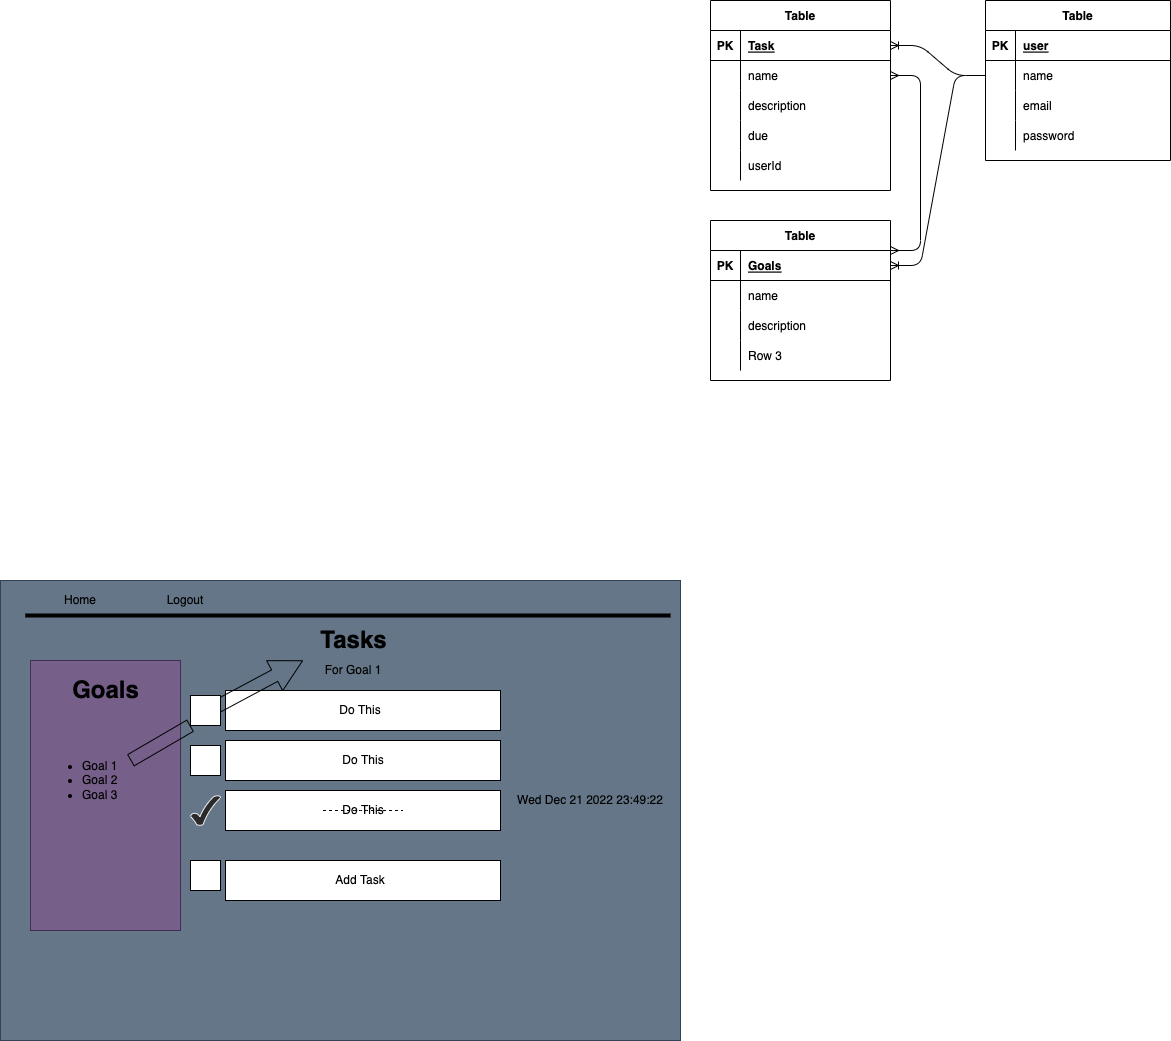

The diagram above was exported from draw.io. Its source (the exported page's mxGraphModel, read from the mxfile embedded in the PNG):
<mxGraphModel dx="1563" dy="510" grid="1" gridSize="10" guides="1" tooltips="1" connect="1" arrows="1" fold="1" page="1" pageScale="1" pageWidth="850" pageHeight="1100" math="0" shadow="0">
  <root>
    <mxCell id="0" />
    <mxCell id="1" parent="0" />
    <mxCell id="83" value="Table" style="shape=table;startSize=30;container=1;collapsible=1;childLayout=tableLayout;fixedRows=1;rowLines=0;fontStyle=1;align=center;resizeLast=1;" vertex="1" parent="1">
      <mxGeometry x="60" y="210" width="180" height="190" as="geometry" />
    </mxCell>
    <mxCell id="84" value="" style="shape=partialRectangle;collapsible=0;dropTarget=0;pointerEvents=0;fillColor=none;top=0;left=0;bottom=1;right=0;points=[[0,0.5],[1,0.5]];portConstraint=eastwest;" vertex="1" parent="83">
      <mxGeometry y="30" width="180" height="30" as="geometry" />
    </mxCell>
    <mxCell id="85" value="PK" style="shape=partialRectangle;connectable=0;fillColor=none;top=0;left=0;bottom=0;right=0;fontStyle=1;overflow=hidden;" vertex="1" parent="84">
      <mxGeometry width="30" height="30" as="geometry">
        <mxRectangle width="30" height="30" as="alternateBounds" />
      </mxGeometry>
    </mxCell>
    <mxCell id="86" value="Task" style="shape=partialRectangle;connectable=0;fillColor=none;top=0;left=0;bottom=0;right=0;align=left;spacingLeft=6;fontStyle=5;overflow=hidden;" vertex="1" parent="84">
      <mxGeometry x="30" width="150" height="30" as="geometry">
        <mxRectangle width="150" height="30" as="alternateBounds" />
      </mxGeometry>
    </mxCell>
    <mxCell id="87" value="" style="shape=partialRectangle;collapsible=0;dropTarget=0;pointerEvents=0;fillColor=none;top=0;left=0;bottom=0;right=0;points=[[0,0.5],[1,0.5]];portConstraint=eastwest;" vertex="1" parent="83">
      <mxGeometry y="60" width="180" height="30" as="geometry" />
    </mxCell>
    <mxCell id="88" value="" style="shape=partialRectangle;connectable=0;fillColor=none;top=0;left=0;bottom=0;right=0;editable=1;overflow=hidden;" vertex="1" parent="87">
      <mxGeometry width="30" height="30" as="geometry">
        <mxRectangle width="30" height="30" as="alternateBounds" />
      </mxGeometry>
    </mxCell>
    <mxCell id="89" value="name" style="shape=partialRectangle;connectable=0;fillColor=none;top=0;left=0;bottom=0;right=0;align=left;spacingLeft=6;overflow=hidden;" vertex="1" parent="87">
      <mxGeometry x="30" width="150" height="30" as="geometry">
        <mxRectangle width="150" height="30" as="alternateBounds" />
      </mxGeometry>
    </mxCell>
    <mxCell id="90" value="" style="shape=partialRectangle;collapsible=0;dropTarget=0;pointerEvents=0;fillColor=none;top=0;left=0;bottom=0;right=0;points=[[0,0.5],[1,0.5]];portConstraint=eastwest;" vertex="1" parent="83">
      <mxGeometry y="90" width="180" height="30" as="geometry" />
    </mxCell>
    <mxCell id="91" value="" style="shape=partialRectangle;connectable=0;fillColor=none;top=0;left=0;bottom=0;right=0;editable=1;overflow=hidden;" vertex="1" parent="90">
      <mxGeometry width="30" height="30" as="geometry">
        <mxRectangle width="30" height="30" as="alternateBounds" />
      </mxGeometry>
    </mxCell>
    <mxCell id="92" value="description" style="shape=partialRectangle;connectable=0;fillColor=none;top=0;left=0;bottom=0;right=0;align=left;spacingLeft=6;overflow=hidden;" vertex="1" parent="90">
      <mxGeometry x="30" width="150" height="30" as="geometry">
        <mxRectangle width="150" height="30" as="alternateBounds" />
      </mxGeometry>
    </mxCell>
    <mxCell id="93" value="" style="shape=partialRectangle;collapsible=0;dropTarget=0;pointerEvents=0;fillColor=none;top=0;left=0;bottom=0;right=0;points=[[0,0.5],[1,0.5]];portConstraint=eastwest;" vertex="1" parent="83">
      <mxGeometry y="120" width="180" height="30" as="geometry" />
    </mxCell>
    <mxCell id="94" value="" style="shape=partialRectangle;connectable=0;fillColor=none;top=0;left=0;bottom=0;right=0;editable=1;overflow=hidden;" vertex="1" parent="93">
      <mxGeometry width="30" height="30" as="geometry">
        <mxRectangle width="30" height="30" as="alternateBounds" />
      </mxGeometry>
    </mxCell>
    <mxCell id="95" value="due" style="shape=partialRectangle;connectable=0;fillColor=none;top=0;left=0;bottom=0;right=0;align=left;spacingLeft=6;overflow=hidden;" vertex="1" parent="93">
      <mxGeometry x="30" width="150" height="30" as="geometry">
        <mxRectangle width="150" height="30" as="alternateBounds" />
      </mxGeometry>
    </mxCell>
    <mxCell id="123" style="shape=partialRectangle;collapsible=0;dropTarget=0;pointerEvents=0;fillColor=none;top=0;left=0;bottom=0;right=0;points=[[0,0.5],[1,0.5]];portConstraint=eastwest;" vertex="1" parent="83">
      <mxGeometry y="150" width="180" height="30" as="geometry" />
    </mxCell>
    <mxCell id="124" style="shape=partialRectangle;connectable=0;fillColor=none;top=0;left=0;bottom=0;right=0;editable=1;overflow=hidden;" vertex="1" parent="123">
      <mxGeometry width="30" height="30" as="geometry">
        <mxRectangle width="30" height="30" as="alternateBounds" />
      </mxGeometry>
    </mxCell>
    <mxCell id="125" value="userId" style="shape=partialRectangle;connectable=0;fillColor=none;top=0;left=0;bottom=0;right=0;align=left;spacingLeft=6;overflow=hidden;" vertex="1" parent="123">
      <mxGeometry x="30" width="150" height="30" as="geometry">
        <mxRectangle width="150" height="30" as="alternateBounds" />
      </mxGeometry>
    </mxCell>
    <mxCell id="96" value="Table" style="shape=table;startSize=30;container=1;collapsible=1;childLayout=tableLayout;fixedRows=1;rowLines=0;fontStyle=1;align=center;resizeLast=1;" vertex="1" parent="1">
      <mxGeometry x="335" y="210" width="185" height="160" as="geometry" />
    </mxCell>
    <mxCell id="97" value="" style="shape=partialRectangle;collapsible=0;dropTarget=0;pointerEvents=0;fillColor=none;top=0;left=0;bottom=1;right=0;points=[[0,0.5],[1,0.5]];portConstraint=eastwest;" vertex="1" parent="96">
      <mxGeometry y="30" width="185" height="30" as="geometry" />
    </mxCell>
    <mxCell id="98" value="PK" style="shape=partialRectangle;connectable=0;fillColor=none;top=0;left=0;bottom=0;right=0;fontStyle=1;overflow=hidden;" vertex="1" parent="97">
      <mxGeometry width="30" height="30" as="geometry">
        <mxRectangle width="30" height="30" as="alternateBounds" />
      </mxGeometry>
    </mxCell>
    <mxCell id="99" value="user" style="shape=partialRectangle;connectable=0;fillColor=none;top=0;left=0;bottom=0;right=0;align=left;spacingLeft=6;fontStyle=5;overflow=hidden;" vertex="1" parent="97">
      <mxGeometry x="30" width="155" height="30" as="geometry">
        <mxRectangle width="155" height="30" as="alternateBounds" />
      </mxGeometry>
    </mxCell>
    <mxCell id="100" value="" style="shape=partialRectangle;collapsible=0;dropTarget=0;pointerEvents=0;fillColor=none;top=0;left=0;bottom=0;right=0;points=[[0,0.5],[1,0.5]];portConstraint=eastwest;" vertex="1" parent="96">
      <mxGeometry y="60" width="185" height="30" as="geometry" />
    </mxCell>
    <mxCell id="101" value="" style="shape=partialRectangle;connectable=0;fillColor=none;top=0;left=0;bottom=0;right=0;editable=1;overflow=hidden;" vertex="1" parent="100">
      <mxGeometry width="30" height="30" as="geometry">
        <mxRectangle width="30" height="30" as="alternateBounds" />
      </mxGeometry>
    </mxCell>
    <mxCell id="102" value="name" style="shape=partialRectangle;connectable=0;fillColor=none;top=0;left=0;bottom=0;right=0;align=left;spacingLeft=6;overflow=hidden;" vertex="1" parent="100">
      <mxGeometry x="30" width="155" height="30" as="geometry">
        <mxRectangle width="155" height="30" as="alternateBounds" />
      </mxGeometry>
    </mxCell>
    <mxCell id="103" value="" style="shape=partialRectangle;collapsible=0;dropTarget=0;pointerEvents=0;fillColor=none;top=0;left=0;bottom=0;right=0;points=[[0,0.5],[1,0.5]];portConstraint=eastwest;" vertex="1" parent="96">
      <mxGeometry y="90" width="185" height="30" as="geometry" />
    </mxCell>
    <mxCell id="104" value="" style="shape=partialRectangle;connectable=0;fillColor=none;top=0;left=0;bottom=0;right=0;editable=1;overflow=hidden;" vertex="1" parent="103">
      <mxGeometry width="30" height="30" as="geometry">
        <mxRectangle width="30" height="30" as="alternateBounds" />
      </mxGeometry>
    </mxCell>
    <mxCell id="105" value="email" style="shape=partialRectangle;connectable=0;fillColor=none;top=0;left=0;bottom=0;right=0;align=left;spacingLeft=6;overflow=hidden;" vertex="1" parent="103">
      <mxGeometry x="30" width="155" height="30" as="geometry">
        <mxRectangle width="155" height="30" as="alternateBounds" />
      </mxGeometry>
    </mxCell>
    <mxCell id="106" value="" style="shape=partialRectangle;collapsible=0;dropTarget=0;pointerEvents=0;fillColor=none;top=0;left=0;bottom=0;right=0;points=[[0,0.5],[1,0.5]];portConstraint=eastwest;" vertex="1" parent="96">
      <mxGeometry y="120" width="185" height="30" as="geometry" />
    </mxCell>
    <mxCell id="107" value="" style="shape=partialRectangle;connectable=0;fillColor=none;top=0;left=0;bottom=0;right=0;editable=1;overflow=hidden;" vertex="1" parent="106">
      <mxGeometry width="30" height="30" as="geometry">
        <mxRectangle width="30" height="30" as="alternateBounds" />
      </mxGeometry>
    </mxCell>
    <mxCell id="108" value="password" style="shape=partialRectangle;connectable=0;fillColor=none;top=0;left=0;bottom=0;right=0;align=left;spacingLeft=6;overflow=hidden;" vertex="1" parent="106">
      <mxGeometry x="30" width="155" height="30" as="geometry">
        <mxRectangle width="155" height="30" as="alternateBounds" />
      </mxGeometry>
    </mxCell>
    <mxCell id="109" value="Table" style="shape=table;startSize=30;container=1;collapsible=1;childLayout=tableLayout;fixedRows=1;rowLines=0;fontStyle=1;align=center;resizeLast=1;" vertex="1" parent="1">
      <mxGeometry x="60" y="430" width="180" height="160" as="geometry" />
    </mxCell>
    <mxCell id="110" value="" style="shape=partialRectangle;collapsible=0;dropTarget=0;pointerEvents=0;fillColor=none;top=0;left=0;bottom=1;right=0;points=[[0,0.5],[1,0.5]];portConstraint=eastwest;" vertex="1" parent="109">
      <mxGeometry y="30" width="180" height="30" as="geometry" />
    </mxCell>
    <mxCell id="111" value="PK" style="shape=partialRectangle;connectable=0;fillColor=none;top=0;left=0;bottom=0;right=0;fontStyle=1;overflow=hidden;" vertex="1" parent="110">
      <mxGeometry width="30" height="30" as="geometry">
        <mxRectangle width="30" height="30" as="alternateBounds" />
      </mxGeometry>
    </mxCell>
    <mxCell id="112" value="Goals" style="shape=partialRectangle;connectable=0;fillColor=none;top=0;left=0;bottom=0;right=0;align=left;spacingLeft=6;fontStyle=5;overflow=hidden;" vertex="1" parent="110">
      <mxGeometry x="30" width="150" height="30" as="geometry">
        <mxRectangle width="150" height="30" as="alternateBounds" />
      </mxGeometry>
    </mxCell>
    <mxCell id="113" value="" style="shape=partialRectangle;collapsible=0;dropTarget=0;pointerEvents=0;fillColor=none;top=0;left=0;bottom=0;right=0;points=[[0,0.5],[1,0.5]];portConstraint=eastwest;" vertex="1" parent="109">
      <mxGeometry y="60" width="180" height="30" as="geometry" />
    </mxCell>
    <mxCell id="114" value="" style="shape=partialRectangle;connectable=0;fillColor=none;top=0;left=0;bottom=0;right=0;editable=1;overflow=hidden;" vertex="1" parent="113">
      <mxGeometry width="30" height="30" as="geometry">
        <mxRectangle width="30" height="30" as="alternateBounds" />
      </mxGeometry>
    </mxCell>
    <mxCell id="115" value="name" style="shape=partialRectangle;connectable=0;fillColor=none;top=0;left=0;bottom=0;right=0;align=left;spacingLeft=6;overflow=hidden;" vertex="1" parent="113">
      <mxGeometry x="30" width="150" height="30" as="geometry">
        <mxRectangle width="150" height="30" as="alternateBounds" />
      </mxGeometry>
    </mxCell>
    <mxCell id="116" value="" style="shape=partialRectangle;collapsible=0;dropTarget=0;pointerEvents=0;fillColor=none;top=0;left=0;bottom=0;right=0;points=[[0,0.5],[1,0.5]];portConstraint=eastwest;" vertex="1" parent="109">
      <mxGeometry y="90" width="180" height="30" as="geometry" />
    </mxCell>
    <mxCell id="117" value="" style="shape=partialRectangle;connectable=0;fillColor=none;top=0;left=0;bottom=0;right=0;editable=1;overflow=hidden;" vertex="1" parent="116">
      <mxGeometry width="30" height="30" as="geometry">
        <mxRectangle width="30" height="30" as="alternateBounds" />
      </mxGeometry>
    </mxCell>
    <mxCell id="118" value="description" style="shape=partialRectangle;connectable=0;fillColor=none;top=0;left=0;bottom=0;right=0;align=left;spacingLeft=6;overflow=hidden;" vertex="1" parent="116">
      <mxGeometry x="30" width="150" height="30" as="geometry">
        <mxRectangle width="150" height="30" as="alternateBounds" />
      </mxGeometry>
    </mxCell>
    <mxCell id="119" value="" style="shape=partialRectangle;collapsible=0;dropTarget=0;pointerEvents=0;fillColor=none;top=0;left=0;bottom=0;right=0;points=[[0,0.5],[1,0.5]];portConstraint=eastwest;" vertex="1" parent="109">
      <mxGeometry y="120" width="180" height="30" as="geometry" />
    </mxCell>
    <mxCell id="120" value="" style="shape=partialRectangle;connectable=0;fillColor=none;top=0;left=0;bottom=0;right=0;editable=1;overflow=hidden;" vertex="1" parent="119">
      <mxGeometry width="30" height="30" as="geometry">
        <mxRectangle width="30" height="30" as="alternateBounds" />
      </mxGeometry>
    </mxCell>
    <mxCell id="121" value="Row 3" style="shape=partialRectangle;connectable=0;fillColor=none;top=0;left=0;bottom=0;right=0;align=left;spacingLeft=6;overflow=hidden;" vertex="1" parent="119">
      <mxGeometry x="30" width="150" height="30" as="geometry">
        <mxRectangle width="150" height="30" as="alternateBounds" />
      </mxGeometry>
    </mxCell>
    <mxCell id="122" value="" style="edgeStyle=entityRelationEdgeStyle;fontSize=12;html=1;endArrow=ERoneToMany;entryX=1;entryY=0.5;entryDx=0;entryDy=0;exitX=0;exitY=0.5;exitDx=0;exitDy=0;" edge="1" parent="1" source="100" target="84">
      <mxGeometry width="100" height="100" relative="1" as="geometry">
        <mxPoint x="250" y="290" as="sourcePoint" />
        <mxPoint x="320" y="260" as="targetPoint" />
      </mxGeometry>
    </mxCell>
    <mxCell id="127" value="" style="edgeStyle=entityRelationEdgeStyle;fontSize=12;html=1;endArrow=ERoneToMany;exitX=0;exitY=0.5;exitDx=0;exitDy=0;" edge="1" parent="1" source="100" target="110">
      <mxGeometry width="100" height="100" relative="1" as="geometry">
        <mxPoint x="280" y="310" as="sourcePoint" />
        <mxPoint x="260" y="480" as="targetPoint" />
      </mxGeometry>
    </mxCell>
    <mxCell id="128" value="" style="edgeStyle=entityRelationEdgeStyle;fontSize=12;html=1;endArrow=ERmany;startArrow=ERmany;entryX=1;entryY=0.5;entryDx=0;entryDy=0;" edge="1" parent="1" target="87">
      <mxGeometry width="100" height="100" relative="1" as="geometry">
        <mxPoint x="240" y="460" as="sourcePoint" />
        <mxPoint x="340" y="360" as="targetPoint" />
      </mxGeometry>
    </mxCell>
    <mxCell id="130" value="" style="rounded=0;whiteSpace=wrap;html=1;fillColor=#647687;fontColor=#ffffff;strokeColor=#314354;" vertex="1" parent="1">
      <mxGeometry x="-650" y="790" width="680" height="460" as="geometry" />
    </mxCell>
    <mxCell id="132" value="" style="rounded=0;whiteSpace=wrap;html=1;fillColor=#76608a;fontColor=#ffffff;strokeColor=#432D57;" vertex="1" parent="1">
      <mxGeometry x="-620" y="870" width="150" height="270" as="geometry" />
    </mxCell>
    <mxCell id="133" value="" style="rounded=0;whiteSpace=wrap;html=1;" vertex="1" parent="1">
      <mxGeometry x="-425" y="900" width="275" height="40" as="geometry" />
    </mxCell>
    <mxCell id="134" value="" style="rounded=0;whiteSpace=wrap;html=1;" vertex="1" parent="1">
      <mxGeometry x="-425" y="950" width="275" height="40" as="geometry" />
    </mxCell>
    <mxCell id="135" value="" style="rounded=0;whiteSpace=wrap;html=1;" vertex="1" parent="1">
      <mxGeometry x="-425" y="1000" width="275" height="40" as="geometry" />
    </mxCell>
    <mxCell id="136" value="" style="rounded=0;whiteSpace=wrap;html=1;" vertex="1" parent="1">
      <mxGeometry x="-425" y="1070" width="275" height="40" as="geometry" />
    </mxCell>
    <mxCell id="138" value="Tasks" style="text;strokeColor=none;fillColor=none;html=1;fontSize=24;fontStyle=1;verticalAlign=middle;align=center;" vertex="1" parent="1">
      <mxGeometry x="-347.5" y="830" width="100" height="40" as="geometry" />
    </mxCell>
    <mxCell id="139" value="Goals" style="text;strokeColor=none;fillColor=none;html=1;fontSize=24;fontStyle=1;verticalAlign=middle;align=center;" vertex="1" parent="1">
      <mxGeometry x="-595" y="880" width="100" height="40" as="geometry" />
    </mxCell>
    <mxCell id="140" value="&lt;ul&gt;&lt;li&gt;Goal 1&lt;/li&gt;&lt;li&gt;Goal 2&lt;/li&gt;&lt;li&gt;Goal 3&lt;/li&gt;&lt;/ul&gt;" style="text;strokeColor=none;fillColor=none;html=1;whiteSpace=wrap;verticalAlign=middle;overflow=hidden;" vertex="1" parent="1">
      <mxGeometry x="-610" y="920" width="100" height="140" as="geometry" />
    </mxCell>
    <UserObject label="Do This" placeholders="1" name="Variable" id="142">
      <mxCell style="text;html=1;strokeColor=none;fillColor=none;align=center;verticalAlign=middle;whiteSpace=wrap;overflow=hidden;" vertex="1" parent="1">
        <mxGeometry x="-330" y="910" width="80" height="20" as="geometry" />
      </mxCell>
    </UserObject>
    <UserObject label="Do This" placeholders="1" name="Variable" id="143">
      <mxCell style="text;html=1;strokeColor=none;fillColor=none;align=center;verticalAlign=middle;whiteSpace=wrap;overflow=hidden;" vertex="1" parent="1">
        <mxGeometry x="-327.5" y="960" width="80" height="20" as="geometry" />
      </mxCell>
    </UserObject>
    <UserObject label="Do This" placeholders="1" name="Variable" id="144">
      <mxCell style="text;html=1;strokeColor=none;fillColor=none;align=center;verticalAlign=middle;whiteSpace=wrap;overflow=hidden;" vertex="1" parent="1">
        <mxGeometry x="-327.5" y="1010" width="80" height="20" as="geometry" />
      </mxCell>
    </UserObject>
    <mxCell id="147" value="" style="endArrow=none;dashed=1;html=1;entryX=1;entryY=0.5;entryDx=0;entryDy=0;exitX=0;exitY=0.5;exitDx=0;exitDy=0;" edge="1" parent="1" source="144" target="144">
      <mxGeometry width="50" height="50" relative="1" as="geometry">
        <mxPoint x="-310" y="1000" as="sourcePoint" />
        <mxPoint x="-290" y="980" as="targetPoint" />
        <Array as="points">
          <mxPoint x="-290" y="1020" />
        </Array>
      </mxGeometry>
    </mxCell>
    <UserObject label="Add Task" placeholders="1" name="Variable" id="148">
      <mxCell style="text;html=1;strokeColor=none;fillColor=none;align=center;verticalAlign=middle;whiteSpace=wrap;overflow=hidden;" vertex="1" parent="1">
        <mxGeometry x="-330" y="1080" width="80" height="20" as="geometry" />
      </mxCell>
    </UserObject>
    <mxCell id="149" value="" style="shape=flexArrow;endArrow=classic;html=1;exitX=0.9;exitY=0.357;exitDx=0;exitDy=0;exitPerimeter=0;width=13;endSize=10.21;entryX=0;entryY=1;entryDx=0;entryDy=0;startArrow=none;" edge="1" parent="1" source="150" target="138">
      <mxGeometry width="50" height="50" relative="1" as="geometry">
        <mxPoint x="-340" y="1030" as="sourcePoint" />
        <mxPoint x="-290" y="980" as="targetPoint" />
      </mxGeometry>
    </mxCell>
    <mxCell id="150" value="" style="whiteSpace=wrap;html=1;aspect=fixed;" vertex="1" parent="1">
      <mxGeometry x="-460" y="905" width="30" height="30" as="geometry" />
    </mxCell>
    <mxCell id="151" value="" style="shape=flexArrow;endArrow=none;html=1;exitX=0.9;exitY=0.357;exitDx=0;exitDy=0;exitPerimeter=0;width=13;endSize=10.21;entryX=0;entryY=1;entryDx=0;entryDy=0;" edge="1" parent="1" source="140" target="150">
      <mxGeometry width="50" height="50" relative="1" as="geometry">
        <mxPoint x="-520" y="969.98" as="sourcePoint" />
        <mxPoint x="-340" y="860" as="targetPoint" />
      </mxGeometry>
    </mxCell>
    <mxCell id="152" value="" style="whiteSpace=wrap;html=1;aspect=fixed;" vertex="1" parent="1">
      <mxGeometry x="-460" y="955" width="30" height="30" as="geometry" />
    </mxCell>
    <mxCell id="153" value="" style="verticalLabelPosition=bottom;verticalAlign=top;html=1;shape=mxgraph.basic.tick;fontFamily=Helvetica;fontSize=12;fontColor=rgb(240, 240, 240);align=center;strokeColor=rgb(240, 240, 240);fillColor=rgb(42, 42, 42);" vertex="1" parent="1">
      <mxGeometry x="-460" y="1005" width="30" height="30" as="geometry" />
    </mxCell>
    <mxCell id="154" value="" style="whiteSpace=wrap;html=1;aspect=fixed;" vertex="1" parent="1">
      <mxGeometry x="-460" y="1070" width="30" height="30" as="geometry" />
    </mxCell>
    <UserObject label="For Goal 1" placeholders="1" name="Variable" id="155">
      <mxCell style="text;html=1;strokeColor=none;fillColor=none;align=center;verticalAlign=middle;whiteSpace=wrap;overflow=hidden;" vertex="1" parent="1">
        <mxGeometry x="-337.5" y="870" width="80" height="20" as="geometry" />
      </mxCell>
    </UserObject>
    <mxCell id="156" value="" style="line;strokeWidth=4;html=1;perimeter=backbonePerimeter;points=[];outlineConnect=0;" vertex="1" parent="1">
      <mxGeometry x="-625" y="820" width="645" height="10" as="geometry" />
    </mxCell>
    <mxCell id="157" value="" style="line;strokeWidth=2;html=1;" vertex="1" parent="1">
      <mxGeometry x="-625" y="820" width="160" height="10" as="geometry" />
    </mxCell>
    <UserObject label="%date{ddd mmm dd yyyy HH:MM:ss}%" placeholders="1" id="158">
      <mxCell style="text;html=1;strokeColor=none;fillColor=none;align=center;verticalAlign=middle;whiteSpace=wrap;overflow=hidden;" vertex="1" parent="1">
        <mxGeometry x="-140" y="1000" width="160" height="20" as="geometry" />
      </mxCell>
    </UserObject>
    <UserObject label="Home" placeholders="1" name="Variable" id="160">
      <mxCell style="text;html=1;strokeColor=none;fillColor=none;align=center;verticalAlign=middle;whiteSpace=wrap;overflow=hidden;" vertex="1" parent="1">
        <mxGeometry x="-610" y="800" width="80" height="20" as="geometry" />
      </mxCell>
    </UserObject>
    <UserObject label="Logout" placeholders="1" name="Variable" id="161">
      <mxCell style="text;html=1;strokeColor=none;fillColor=none;align=center;verticalAlign=middle;whiteSpace=wrap;overflow=hidden;" vertex="1" parent="1">
        <mxGeometry x="-505" y="800" width="80" height="20" as="geometry" />
      </mxCell>
    </UserObject>
  </root>
</mxGraphModel>